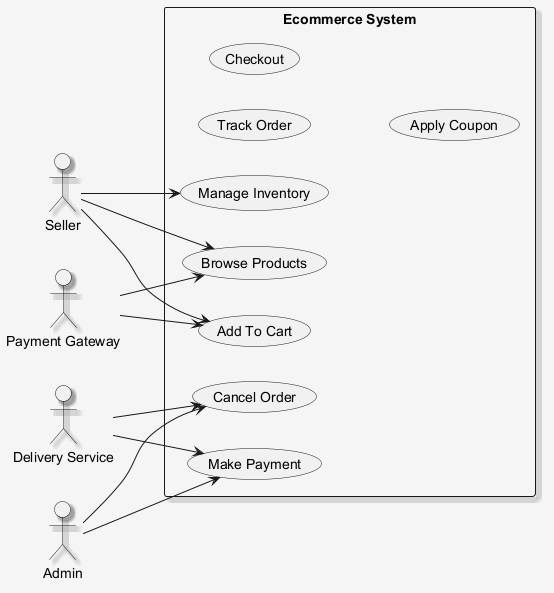

The diagram above was rendered by PlantUML. Its source (embedded in the PNG):
@startuml
skinparam shadowing false
skinparam backgroundColor #F5F5F5
skinparam shadowing true
left to right direction
actor "Delivery Service" as DeliveryService
actor "Seller" as Seller
actor "Payment Gateway" as PaymentGateway
actor "Admin" as Admin
rectangle "Ecommerce System" {
  usecase "Add To Cart" as UC_AddToCart
  usecase "Track Order" as UC_TrackOrder
  usecase "Browse Products" as UC_BrowseProducts
  usecase "Checkout" as UC_Checkout
  usecase "Manage Inventory" as UC_ManageInventory
  usecase "Cancel Order" as UC_CancelOrder
  usecase "Make Payment" as UC_MakePayment
  usecase "Apply Coupon" as UC_ApplyCoupon
}
DeliveryService --> UC_CancelOrder
DeliveryService --> UC_MakePayment
Seller --> UC_BrowseProducts
Seller --> UC_ManageInventory
Seller --> UC_AddToCart
PaymentGateway --> UC_BrowseProducts
PaymentGateway --> UC_AddToCart
Admin --> UC_MakePayment
Admin --> UC_CancelOrder
@enduml